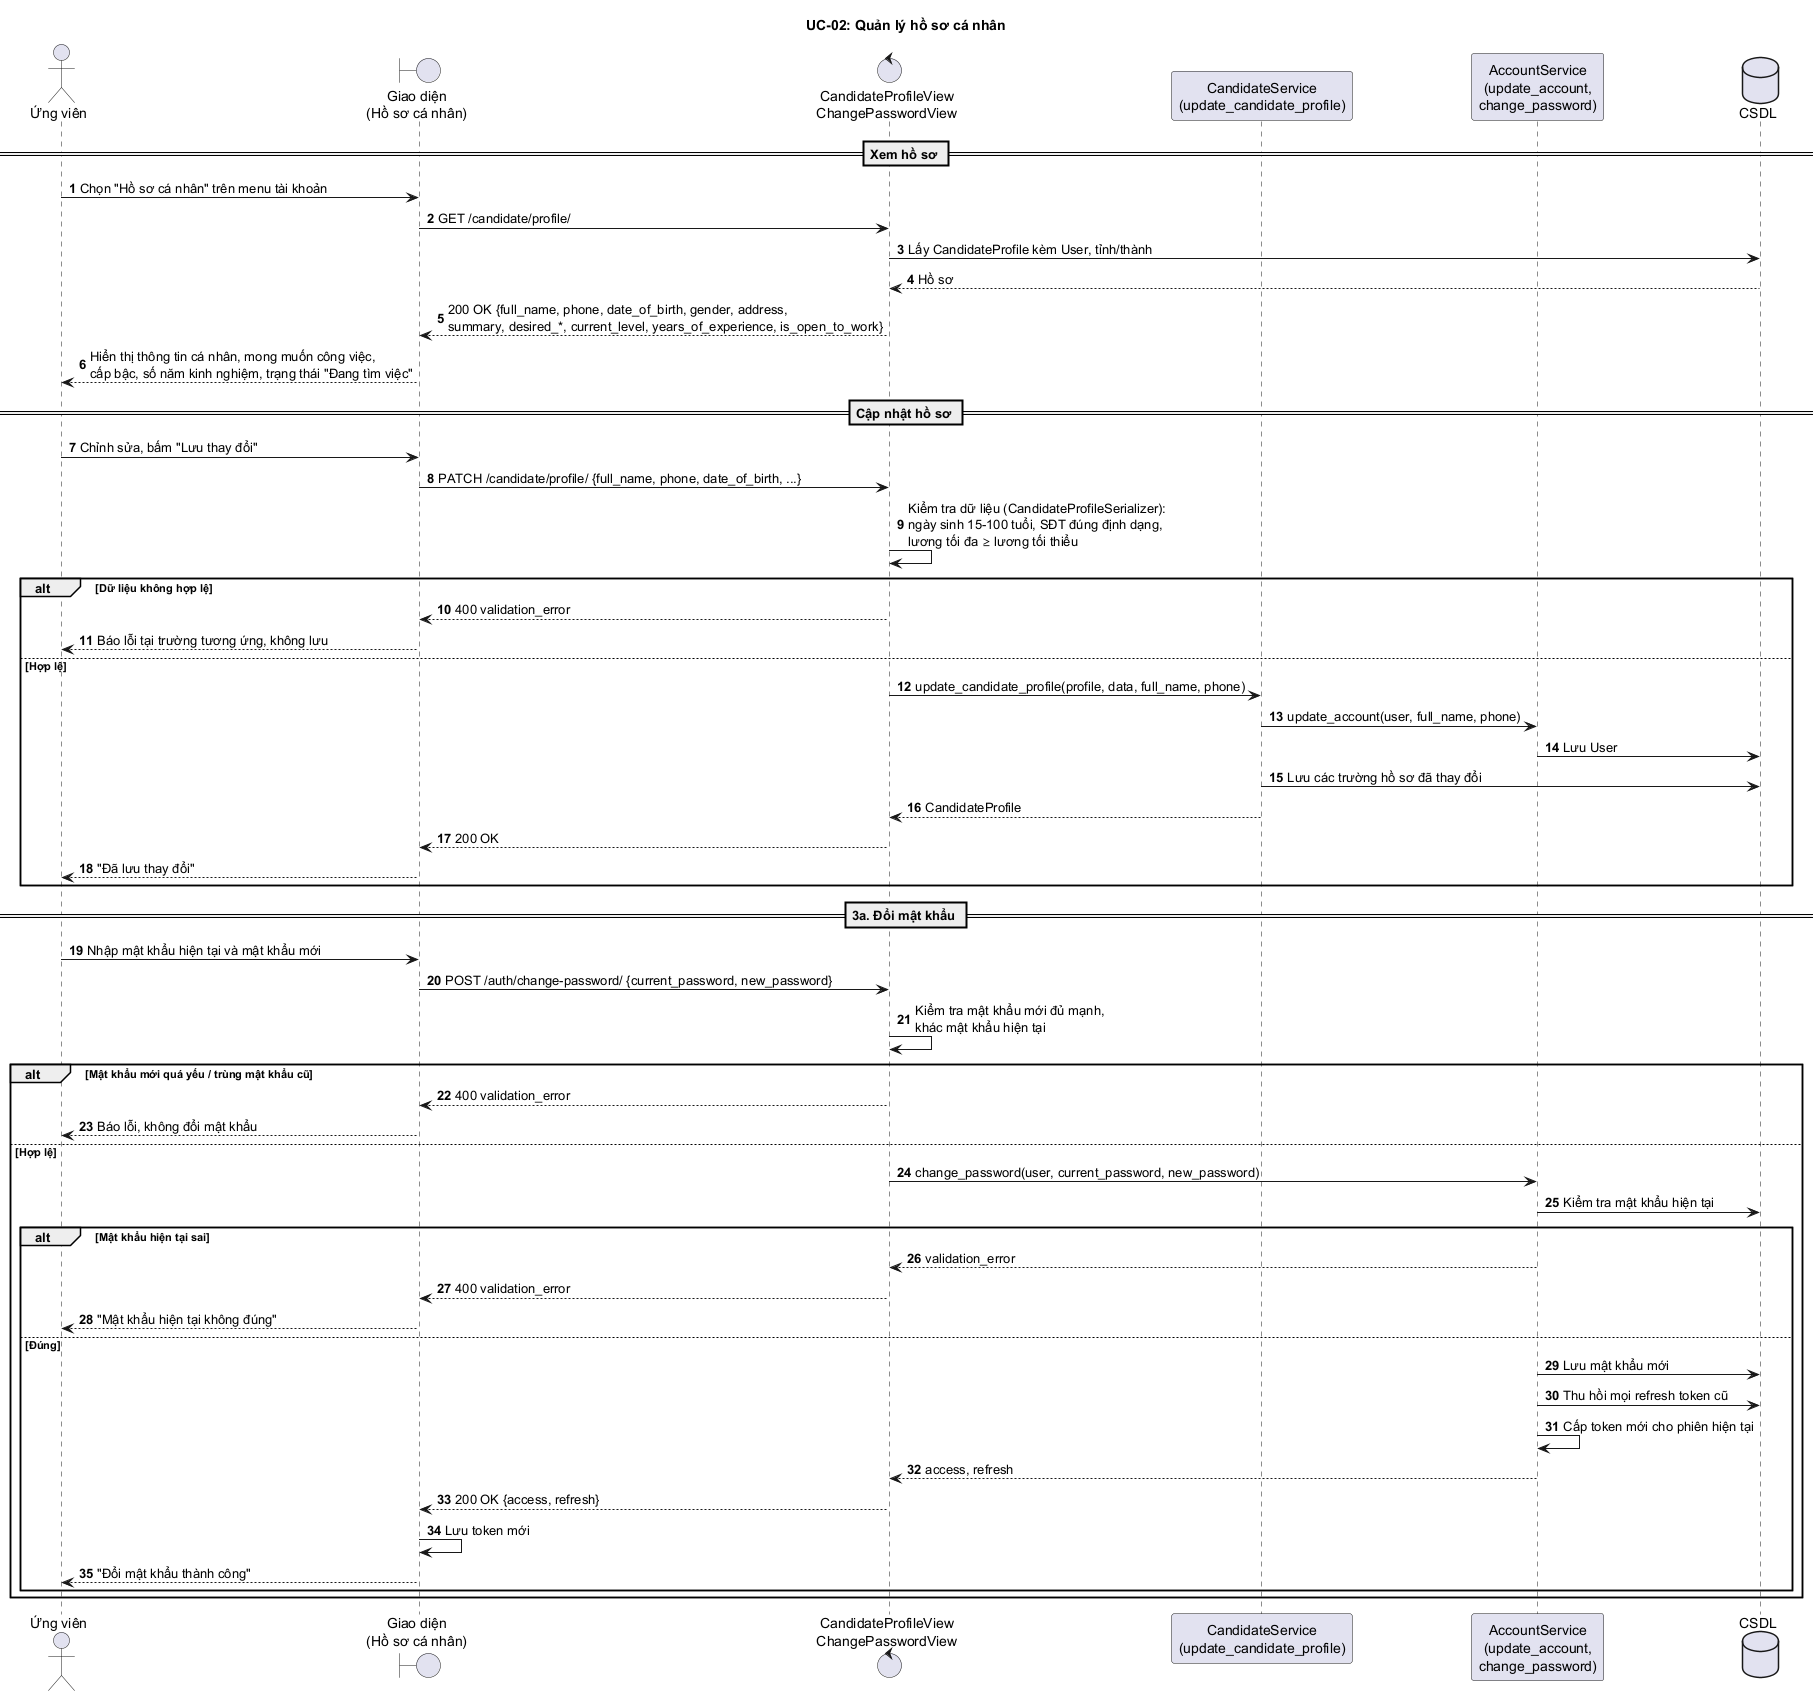

The diagram above was rendered by PlantUML. Its source (embedded in the PNG):
@startuml UC02_HoSoCaNhan
title UC-02: Quản lý hồ sơ cá nhân
autonumber

actor "Ứng viên" as U
boundary "Giao diện\n(Hồ sơ cá nhân)" as UI
control "CandidateProfileView\nChangePasswordView" as C
participant "CandidateService\n(update_candidate_profile)" as CS
participant "AccountService\n(update_account,\nchange_password)" as AS
database "CSDL" as DB

== Xem hồ sơ ==
U -> UI : Chọn "Hồ sơ cá nhân" trên menu tài khoản
UI -> C : GET /candidate/profile/
C -> DB : Lấy CandidateProfile kèm User, tỉnh/thành
DB --> C : Hồ sơ
C --> UI : 200 OK {full_name, phone, date_of_birth, gender, address,\nsummary, desired_*, current_level, years_of_experience, is_open_to_work}
UI --> U : Hiển thị thông tin cá nhân, mong muốn công việc,\ncấp bậc, số năm kinh nghiệm, trạng thái "Đang tìm việc"

== Cập nhật hồ sơ ==
U -> UI : Chỉnh sửa, bấm "Lưu thay đổi"
UI -> C : PATCH /candidate/profile/ {full_name, phone, date_of_birth, ...}
C -> C : Kiểm tra dữ liệu (CandidateProfileSerializer):\nngày sinh 15-100 tuổi, SĐT đúng định dạng,\nlương tối đa ≥ lương tối thiểu
alt Dữ liệu không hợp lệ
  C --> UI : 400 validation_error
  UI --> U : Báo lỗi tại trường tương ứng, không lưu
else Hợp lệ
  C -> CS : update_candidate_profile(profile, data, full_name, phone)
  CS -> AS : update_account(user, full_name, phone)
  AS -> DB : Lưu User
  CS -> DB : Lưu các trường hồ sơ đã thay đổi
  CS --> C : CandidateProfile
  C --> UI : 200 OK
  UI --> U : "Đã lưu thay đổi"
end

== 3a. Đổi mật khẩu ==
U -> UI : Nhập mật khẩu hiện tại và mật khẩu mới
UI -> C : POST /auth/change-password/ {current_password, new_password}
C -> C : Kiểm tra mật khẩu mới đủ mạnh,\nkhác mật khẩu hiện tại
alt Mật khẩu mới quá yếu / trùng mật khẩu cũ
  C --> UI : 400 validation_error
  UI --> U : Báo lỗi, không đổi mật khẩu
else Hợp lệ
  C -> AS : change_password(user, current_password, new_password)
  AS -> DB : Kiểm tra mật khẩu hiện tại
  alt Mật khẩu hiện tại sai
    AS --> C : validation_error
    C --> UI : 400 validation_error
    UI --> U : "Mật khẩu hiện tại không đúng"
  else Đúng
    AS -> DB : Lưu mật khẩu mới
    AS -> DB : Thu hồi mọi refresh token cũ
    AS -> AS : Cấp token mới cho phiên hiện tại
    AS --> C : access, refresh
    C --> UI : 200 OK {access, refresh}
    UI -> UI : Lưu token mới
    UI --> U : "Đổi mật khẩu thành công"
  end
end
@enduml